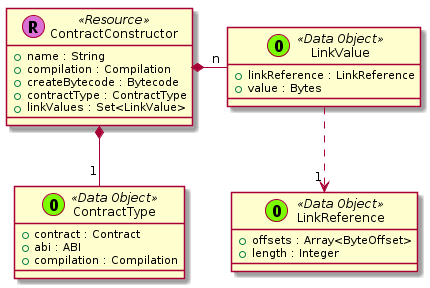

The diagram above was rendered by PlantUML. Its source (embedded in the PNG):
@startuml












class ContractConstructor << (R,orchid) Resource >> {
  + name : String
  + compilation : Compilation
  + createBytecode : Bytecode
  + contractType : ContractType
  + linkValues : Set<LinkValue>
}





class LinkValue << (O,lawngreen) Data Object >> {
  + linkReference : LinkReference
  + value : Bytes
}

class LinkReference << (O,lawngreen) Data Object >> {
  + offsets : Array<ByteOffset>
  + length : Integer
}

class ContractType << (O,lawngreen) Data Object >> {
  + contract : Contract
  + abi : ABI
  + compilation : Compilation
}













ContractConstructor *-- "1" ContractType






ContractConstructor *-right- "n" LinkValue










LinkValue ..> "1" LinkReference

@enduml